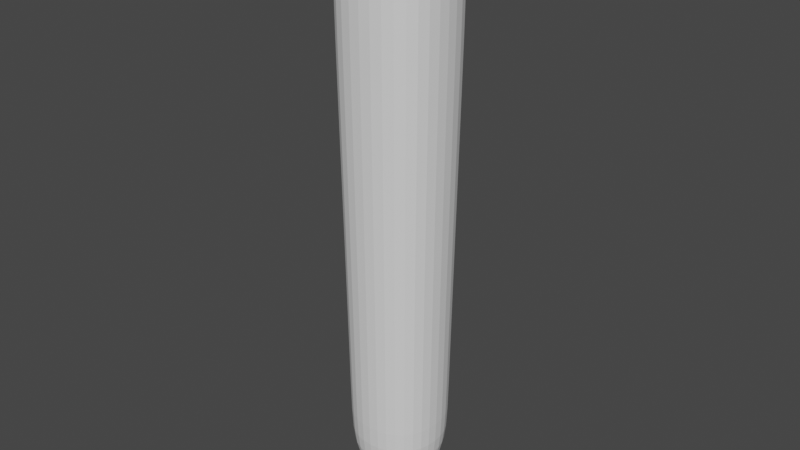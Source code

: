 # Source: Vial_1.blend  (saved by Blender 4.2.66; exported with 4.5.12 LTS)
import bpy
from mathutils import Matrix  # noqa: F401  (used for matrix-valued properties, if any)

bpy.ops.wm.read_factory_settings(use_empty=True)
scene = bpy.context.scene
scene.name = 'Scene'

# ---- collections
col_collection = bpy.data.collections.new('Collection'); scene.collection.children.link(col_collection)

# ---- world
world_world = bpy.data.worlds.new('World'); scene.world = world_world
world_world.use_nodes = True; world_world.node_tree.nodes.clear()
_N = world_world.node_tree.nodes; _L = world_world.node_tree.links
n0 = _N.new('ShaderNodeOutputWorld'); n0.name = 'World Output'; n0.location = (300, 300)
n1 = _N.new('ShaderNodeBackground'); n1.name = 'Background'; n1.location = (10, 300)
n1.inputs[0].default_value = (0.05088, 0.05088, 0.05088, 1.0)
_L.new(n1.outputs[0], n0.inputs[0])
n0.is_active_output = True
world_world.color = (0.05088, 0.05088, 0.05088)
world_world.use_sun_shadow = False
world_world.sun_shadow_jitter_overblur = 0.0

# ---- meshes
me_cube_001 = bpy.data.meshes.new('Cube.001')
me_cube_001.from_pydata([(0.0, -0.493, 1.689), (0.0, 0.0, 0.04911), (-0.5852, 0.0, 1.689), (0.0, 0.0, 1.689), (-0.5843, -0.4874, 1.68), (-0.717, 0.0, 1.68), (0.0, -0.5873, 1.634), (-0.717, 0.0, 1.634), (-0.4669, -0.3917, 1.689), (-0.4669, -0.3917, 1.614), (0.0, -0.493, 1.457), (0.0, -0.5873, 1.679), (-0.5852, 0.0, 1.614), (0.0, -0.493, 1.614), (-0.5852, 0.0, 1.454), (-0.5843, -0.4874, 1.634), (-0.4669, -0.3917, 1.454), (-0.5278, 0.0, 0.203), (0.0, -0.4431, 0.203), (-0.4011, -0.342, 0.2031), (-0.5852, 0.0, 1.589), (-0.4669, -0.3917, 1.589), (0.0, -0.493, 1.589), (-0.717, 0.0, 1.671), (-0.717, 0.0, 1.645), (0.0, -0.5873, 1.645), (0.0, -0.5873, 1.671), (-0.5843, -0.4874, 1.671), (-0.5843, -0.4874, 1.645), (0.0, -0.4439, 0.4099), (-0.5285, 0.0, 0.4097), (-0.402, -0.3427, 0.4099), (0.0, -0.2956, 0.1187), (-0.3529, 0.0, 0.1187), (-0.2314, -0.1983, 0.1187)], [], [(4, 11, 0, 8), (12, 9, 15, 7), (23, 27, 4, 5), (20, 21, 9, 12), (3, 2, 8, 0), (31, 16, 14, 30), (9, 13, 6, 15), (34, 1, 32), (21, 22, 13, 9), (34, 19, 17, 33), (5, 4, 8, 2), (29, 31, 19, 18), (27, 26, 11, 4), (16, 10, 22, 21), (14, 16, 21, 20), (15, 6, 25, 28), (28, 25, 26, 27), (7, 15, 28, 24), (24, 28, 27, 23), (10, 16, 31, 29), (19, 31, 30, 17), (18, 19, 34, 32), (1, 34, 33)])
_uv = me_cube_001.uv_layers.new(name='UVMap')
_uv.uv.foreach_set('vector', [0.625, 1.0, 0.625, 0.75, 0.625, 0.75, 0.625, 1.0, 0.625, 0.25, 0.625, 0.0, 0.625, 0.0, 0.625, 0.25, 0.625, 0.25, 0.625, 0.0, 0.625, 0.0, 0.625, 0.25, 0.625, 0.25, 0.625, 0.0, 0.625, 0.0, 0.625, 0.25, 0.625, 0.5, 0.875, 0.5, 0.875, 0.75, 0.625, 0.75, 0.4125, 0.0, 0.625, 0.0, 0.625, 0.25, 0.4125, 0.25, 0.625, 1.0, 0.625, 0.75, 0.625, 0.75, 0.625, 1.0, 0.392, 1.001, 0.0, 0.0, 0.3925, 0.75, 0.625, 1.0, 0.625, 0.75, 0.625, 0.75, 0.625, 1.0, 0.3918, -0.001537, 0.4094, 0.0, 0.4094, 0.25, 0.3918, 0.25, 0.625, 0.25, 0.625, 0.0, 0.625, 0.0, 0.625, 0.25, 0.4125, 0.75, 0.4125, 1.0, 0.4094, 1.0, 0.4094, 0.75, 0.625, 1.0, 0.625, 0.75, 0.625, 0.75, 0.625, 1.0, 0.625, 1.0, 0.625, 0.75, 0.625, 0.75, 0.625, 1.0, 0.625, 0.25, 0.625, 0.0, 0.625, 0.0, 0.625, 0.25, 0.625, 1.0, 0.625, 0.75, 0.625, 0.75, 0.625, 1.0, 0.625, 1.0, 0.625, 0.75, 0.625, 0.75, 0.625, 1.0, 0.625, 0.25, 0.625, 0.0, 0.625, 0.0, 0.625, 0.25, 0.625, 0.25, 0.625, 0.0, 0.625, 0.0, 0.625, 0.25, 0.625, 0.75, 0.625, 1.0, 0.4125, 1.0, 0.4125, 0.75, 0.4094, 0.0, 0.4125, 0.0, 0.4125, 0.25, 0.4094, 0.25, 0.4094, 0.75, 0.4094, 1.0, 0.392, 1.001, 0.3925, 0.75, 0.0, 0.0, 0.3918, -0.001537, 0.3918, 0.25])
me_cube_001.update()
me_cube = bpy.data.meshes.new('Cube')
me_cube.from_pydata([(-0.9055, -0.9077, -0.4002), (-1.09, -1.091, 0.3498), (-0.9055, 0.8945, -0.396), (-1.09, 1.109, 0.3455), (0.8807, -0.9097, -0.3919), (1.126, -1.089, 0.3414), (0.8807, 0.8969, -0.3878), (1.126, 1.107, 0.3372), (-0.9254, -0.9274, -0.3194), (-1.068, -1.069, 0.2594), (-1.068, 1.084, 0.2562), (-0.9254, 0.9177, -0.3161), (1.097, 1.082, 0.2499), (0.9072, 0.9195, -0.3097), (1.097, -1.067, 0.253), (0.9072, -0.929, -0.3129)], [], [(9, 1, 3, 10), (10, 3, 7, 12), (12, 7, 5, 14), (14, 5, 1, 9), (2, 6, 4, 0), (7, 3, 1, 5), (4, 15, 8, 0), (15, 14, 9, 8), (6, 13, 15, 4), (13, 12, 14, 15), (2, 11, 13, 6), (11, 10, 12, 13), (0, 8, 11, 2), (8, 9, 10, 11)])
_uv = me_cube.uv_layers.new(name='UVMap')
_uv.uv.foreach_set('vector', [0.4853, 0.0, 0.625, 0.0, 0.625, 0.25, 0.4853, 0.25, 0.4853, 0.25, 0.625, 0.25, 0.625, 0.5, 0.4853, 0.5, 0.4853, 0.5, 0.625, 0.5, 0.625, 0.75, 0.4853, 0.75, 0.4853, 0.75, 0.625, 0.75, 0.625, 1.0, 0.4853, 1.0, 0.125, 0.5, 0.375, 0.5, 0.375, 0.75, 0.125, 0.75, 0.625, 0.5, 0.875, 0.5, 0.875, 0.75, 0.625, 0.75, 0.375, 0.75, 0.4019, 0.75, 0.4019, 1.0, 0.375, 1.0, 0.4019, 0.75, 0.4853, 0.75, 0.4853, 1.0, 0.4019, 1.0, 0.375, 0.5, 0.4019, 0.5, 0.4019, 0.75, 0.375, 0.75, 0.4019, 0.5, 0.4853, 0.5, 0.4853, 0.75, 0.4019, 0.75, 0.375, 0.25, 0.4019, 0.25, 0.4019, 0.5, 0.375, 0.5, 0.4019, 0.25, 0.4853, 0.25, 0.4853, 0.5, 0.4019, 0.5, 0.375, 0.0, 0.4019, 0.0, 0.4019, 0.25, 0.375, 0.25, 0.4019, 0.0, 0.4853, 0.0, 0.4853, 0.25, 0.4019, 0.25])
me_cube.update()

# ---- objects
ob_vial_1_glass = bpy.data.objects.new('Vial_1_Glass', me_cube_001)
ob_vial_1_cork = bpy.data.objects.new('Vial_1_Cork', me_cube)

# ---- transforms, parenting, visibility, modifiers, constraints
ob_vial_1_glass.location = (0.0, 0.0, 0.0)
ob_vial_1_glass.scale = (0.1705, 0.2037, 0.6201)
_m = ob_vial_1_glass.modifiers.new('Mirror', 'MIRROR')
_m.use_axis = (False, True, False)
_m.use_clip = True
_m = ob_vial_1_glass.modifiers.new('Mirror.001', 'MIRROR')
_m.use_clip = True
_m = ob_vial_1_glass.modifiers.new('Subdivision', 'SUBSURF')
_m.levels = 2
ob_vial_1_cork.location = (0.001627, -0.001707, 1.073)
ob_vial_1_cork.scale = (0.09051, 0.09051, 0.09051)
_m = ob_vial_1_cork.modifiers.new('Subdivision', 'SUBSURF')
_m.levels = 2

# ---- collection membership
col_collection.objects.link(ob_vial_1_glass)
col_collection.objects.link(ob_vial_1_cork)

# ---- scene / render settings (as saved in the file)
scene.frame_start = 0; scene.frame_end = 0; scene.frame_set(0)
scene.render.engine = 'BLENDER_EEVEE_NEXT'
scene.cycles.sampling_pattern = 'TABULATED_SOBOL'
scene.cycles.use_light_tree = False
scene.view_settings.view_transform = 'Filmic'
bpy.context.view_layer.update()

# ---- added for rendering (the .blend has no active camera and no usable light): camera, sun
cam_auto = bpy.data.cameras.new('AutoCamera')
cam_auto.lens = 50.0
cam_auto.sensor_width = 36.0
cam_auto.clip_end = 1000.0
ob_auto_camera = bpy.data.objects.new('AutoCamera', cam_auto)
scene.collection.objects.link(ob_auto_camera)
ob_auto_camera.location = (1.04305, -1.25166, 1.40198)
ob_auto_camera.rotation_euler = (1.09748, -7.21219e-08, 0.694738)
scene.camera = ob_auto_camera
light_auto_sun = bpy.data.lights.new('AutoSun', 'SUN')
light_auto_sun.energy = 3.0
light_auto_sun.angle = 0.0523599
ob_auto_sun = bpy.data.objects.new('AutoSun', light_auto_sun)
scene.collection.objects.link(ob_auto_sun)
ob_auto_sun.rotation_euler = (0.872665, 0.174533, 0.523599)
bpy.context.view_layer.update()
